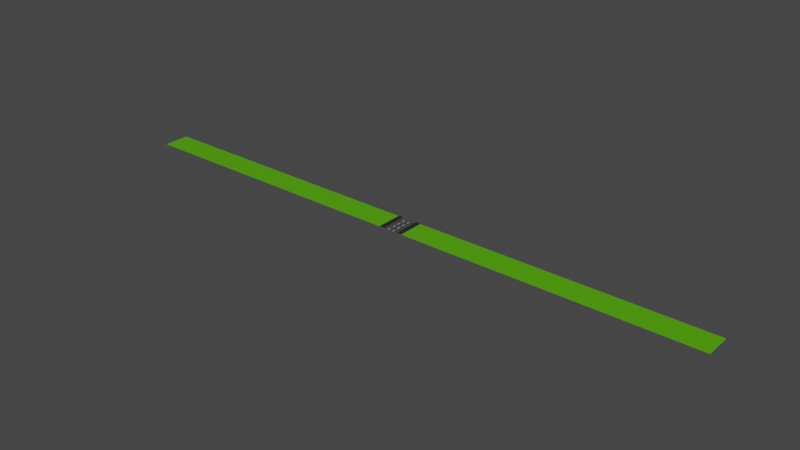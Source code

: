 # Source: Road.blend  (saved by Blender 2.81.16; exported with 4.5.12 LTS)
import bpy
from mathutils import Matrix  # noqa: F401  (used for matrix-valued properties, if any)

bpy.ops.wm.read_factory_settings(use_empty=True)
scene = bpy.context.scene
scene.name = 'Scene'

# ---- collections
col_collection = bpy.data.collections.new('Collection'); scene.collection.children.link(col_collection)

# ---- materials (node trees are filled in below, after node groups)
mat_road = bpy.data.materials.new('Road')
mat_road.use_transparent_shadow = False
mat_lines = bpy.data.materials.new('Lines')
mat_lines.use_transparent_shadow = False
mat_ground = bpy.data.materials.new('Ground')
mat_ground.use_transparent_shadow = False
mat_material_001 = bpy.data.materials.new('Material.001')
mat_material_001.use_transparent_shadow = False

# ---- material node trees
mat_road.use_nodes = True; mat_road.node_tree.nodes.clear()
_N = mat_road.node_tree.nodes; _L = mat_road.node_tree.links
n0 = _N.new('ShaderNodeOutputMaterial'); n0.name = 'Material Output'; n0.location = (300, 300)
n1 = _N.new('ShaderNodeBsdfPrincipled'); n1.name = 'Principled BSDF'; n1.location = (10, 300)
n1.distribution = 'GGX'
n1.subsurface_method = 'BURLEY'
n1.inputs[0].default_value = (0.06372, 0.06372, 0.06372, 1.0)
n1.inputs[3].default_value = 1.45
n1.inputs[27].default_value = (0.0, 0.0, 0.0, 1.0)
n1.inputs[28].default_value = 1.0
_L.new(n1.outputs[0], n0.inputs[0])
n0.is_active_output = True
mat_lines.use_nodes = True; mat_lines.node_tree.nodes.clear()
_N = mat_lines.node_tree.nodes; _L = mat_lines.node_tree.links
n0 = _N.new('ShaderNodeOutputMaterial'); n0.name = 'Material Output'; n0.location = (300, 300)
n1 = _N.new('ShaderNodeBsdfPrincipled'); n1.name = 'Principled BSDF'; n1.location = (10, 300)
n1.distribution = 'GGX'
n1.subsurface_method = 'BURLEY'
n1.inputs[3].default_value = 1.45
n1.inputs[27].default_value = (0.0, 0.0, 0.0, 1.0)
n1.inputs[28].default_value = 1.0
_L.new(n1.outputs[0], n0.inputs[0])
n0.is_active_output = True
mat_ground.use_nodes = True; mat_ground.node_tree.nodes.clear()
_N = mat_ground.node_tree.nodes; _L = mat_ground.node_tree.links
n0 = _N.new('ShaderNodeOutputMaterial'); n0.name = 'Material Output'; n0.location = (300, 300)
n1 = _N.new('ShaderNodeBsdfPrincipled'); n1.name = 'Principled BSDF'; n1.location = (10, 300)
n1.distribution = 'GGX'
n1.subsurface_method = 'BURLEY'
n1.inputs[0].default_value = (0.01885, 0.01885, 0.01885, 1.0)
n1.inputs[3].default_value = 1.45
n1.inputs[27].default_value = (0.0, 0.0, 0.0, 1.0)
n1.inputs[28].default_value = 1.0
_L.new(n1.outputs[0], n0.inputs[0])
n0.is_active_output = True
mat_material_001.use_nodes = True; mat_material_001.node_tree.nodes.clear()
_N = mat_material_001.node_tree.nodes; _L = mat_material_001.node_tree.links
n0 = _N.new('ShaderNodeOutputMaterial'); n0.name = 'Material Output'; n0.location = (300, 300)
n1 = _N.new('ShaderNodeBsdfPrincipled'); n1.name = 'Principled BSDF'; n1.location = (10, 300)
n1.distribution = 'GGX'
n1.subsurface_method = 'BURLEY'
n1.inputs[0].default_value = (0.09155, 0.42, 0.0, 1.0)
n1.inputs[3].default_value = 1.45
n1.inputs[27].default_value = (0.0, 0.0, 0.0, 1.0)
n1.inputs[28].default_value = 1.0
_L.new(n1.outputs[0], n0.inputs[0])
n0.is_active_output = True

# ---- world
world_world = bpy.data.worlds.new('World'); scene.world = world_world
world_world.use_nodes = True; world_world.node_tree.nodes.clear()
_N = world_world.node_tree.nodes; _L = world_world.node_tree.links
n0 = _N.new('ShaderNodeOutputWorld'); n0.name = 'World Output'; n0.location = (300, 300)
n1 = _N.new('ShaderNodeBackground'); n1.name = 'Background'; n1.location = (10, 300)
n1.inputs[0].default_value = (0.05088, 0.05088, 0.05088, 1.0)
_L.new(n1.outputs[0], n0.inputs[0])
n0.is_active_output = True
world_world.color = (0.05088, 0.05088, 0.05088)
world_world.use_sun_shadow = False
world_world.sun_shadow_jitter_overblur = 0.0

# ---- meshes
me_plane = bpy.data.meshes.new('Plane')
me_plane.from_pydata([(-1.0, -12.27, 0.0), (-1.0, 1.0, 0.0), (-0.3333, -12.27, 0.0), (-0.3333, 1.0, 0.0), (-1.0, -12.27, 0.1804), (-1.0, 1.0, 0.1804), (-1.0, -12.27, 0.1804), (-1.0, 1.0, 0.1804), (-1.605, -12.27, 0.1804), (-1.605, 1.0, 0.1804), (-1.605, -12.27, 0.1804), (-1.605, 1.0, 0.1804), (-1.0, -0.6584, 0.0), (-1.0, -2.317, 0.0), (-1.0, -3.975, 0.0), (-1.0, -5.634, 0.0), (-1.0, -7.292, 0.0), (-1.0, -8.951, 0.0), (-1.0, -10.61, 0.0), (-0.3333, -10.61, 0.0), (-0.3333, -8.951, 0.0), (-0.3333, -7.292, 0.0), (-0.3333, -5.634, 0.0), (-0.3333, -3.975, 0.0), (-0.3333, -2.317, 0.0), (-0.3333, -0.6584, 0.0), (-1.0, -0.6584, 0.1804), (-1.0, -2.317, 0.1804), (-1.0, -3.975, 0.1804), (-1.0, -5.634, 0.1804), (-1.0, -7.292, 0.1804), (-1.0, -8.951, 0.1804), (-1.0, -10.61, 0.1804), (-0.3603, -0.6584, 0.0), (-0.3603, -2.317, 0.0), (-0.3603, -3.975, 0.0), (-0.3603, -5.634, 0.0), (-1.605, -0.6584, 0.1804), (-1.605, -2.317, 0.1804), (-1.605, -3.975, 0.1804), (-1.605, -5.634, 0.1804), (-1.605, -7.292, 0.1804), (-1.605, -8.951, 0.1804), (-1.605, -10.61, 0.1804), (-1.605, -0.6584, 0.1804), (-1.605, -2.317, 0.1804), (-1.605, -3.975, 0.1804), (-1.605, -5.634, 0.1804), (-1.605, -7.292, 0.1804), (-1.605, -8.951, 0.1804), (-1.605, -10.61, 0.1804), (-0.3603, -7.292, 0.0), (-0.3603, -8.951, 0.0), (-0.3603, -10.61, 0.0), (-0.3603, -12.27, 0.0), (-0.3603, 1.0, 0.0), (-0.3067, -12.27, 0.0), (-0.3067, -0.6584, 0.0), (-0.3067, -2.317, 0.0), (-0.3067, -3.975, 0.0), (-0.3067, -5.634, 0.0), (-0.3067, -7.292, 0.0), (-0.3067, -8.951, 0.0), (-0.3067, -10.61, 0.0), (-0.3067, 1.0, 0.0), (0.0, -12.27, 0.0), (0.0, 1.0, 0.0), (0.0, -10.61, 0.0), (0.0, -8.951, 0.0), (0.0, -7.292, 0.0), (0.0, -5.634, 0.0), (0.0, -3.975, 0.0), (0.0, -2.317, 0.0), (0.0, -0.6584, 0.0), (-1.605, -10.61, -0.06012), (-1.605, -12.27, -0.06012), (-1.605, 1.0, -0.06012), (-1.605, -0.6584, -0.06012), (-1.605, -2.317, -0.06012), (-1.605, -3.975, -0.06012), (-1.605, -5.634, -0.06012), (-1.605, -7.292, -0.06012), (-1.605, -8.951, -0.06012), (-39.7, -10.61, -0.06012), (-39.7, -12.27, -0.06012), (-39.7, 1.0, -0.06012), (-39.7, -0.6584, -0.06012), (-39.7, -2.317, -0.06012), (-39.7, -3.975, -0.06012), (-39.7, -5.634, -0.06012), (-39.7, -7.292, -0.06012), (-39.7, -8.951, -0.06012)], [(6, 0)], [(33, 25, 3, 55), (12, 1, 5, 26), (5, 7, 11, 9), (37, 9, 11, 44), (6, 4, 8, 10), (17, 52, 51, 16), (18, 53, 52, 17), (0, 54, 53, 18), (12, 33, 55, 1), (16, 51, 36, 15), (15, 36, 35, 14), (14, 35, 34, 13), (13, 34, 33, 12), (24, 58, 57, 25), (23, 59, 58, 24), (25, 57, 64, 3), (2, 56, 63, 19), (19, 63, 62, 20), (20, 62, 61, 21), (21, 61, 60, 22), (22, 60, 59, 23), (8, 43, 50, 10), (43, 42, 49, 50), (42, 41, 48, 49), (41, 40, 47, 48), (40, 39, 46, 47), (39, 38, 45, 46), (38, 37, 44, 45), (0, 18, 32, 4), (18, 17, 31, 32), (17, 16, 30, 31), (16, 15, 29, 30), (15, 14, 28, 29), (14, 13, 27, 28), (13, 12, 26, 27), (54, 2, 19, 53), (53, 19, 20, 52), (52, 20, 21, 51), (51, 21, 22, 36), (36, 22, 23, 35), (35, 23, 24, 34), (34, 24, 25, 33), (58, 72, 73, 57), (59, 71, 72, 58), (60, 70, 71, 59), (61, 69, 70, 60), (62, 68, 69, 61), (63, 67, 68, 62), (56, 65, 67, 63), (57, 73, 66, 64), (49, 48, 81, 82), (48, 47, 80, 81), (47, 46, 79, 80), (74, 82, 91, 83), (81, 80, 89, 90), (75, 74, 83, 84), (79, 78, 87, 88), (77, 76, 85, 86), (82, 81, 90, 91), (80, 79, 88, 89), (78, 77, 86, 87), (50, 49, 82, 74), (44, 11, 76, 77), (45, 44, 77, 78), (46, 45, 78, 79), (10, 50, 74, 75), (5, 9, 8, 4)])
me_plane.polygons.foreach_set('material_index', [0, 2, 2, 2, 2, 0, 0, 0, 0, 0, 0, 0, 0, 1, 0, 0, 1, 0, 1, 0, 1, 2, 2, 2, 2, 2, 2, 2, 2, 2, 2, 2, 2, 2, 2, 1, 0, 1, 0, 1, 0, 1, 0, 0, 0, 0, 0, 0, 0, 0, 2, 2, 2, 3, 3, 3, 3, 3, 3, 3, 3, 2, 2, 2, 2, 2, 2])
_uv = me_plane.uv_layers.new(name='UVMap')
_uv.uv.foreach_set('vector', [0.1667, 0.875, 0.3333, 0.875, 0.3333, 1.0, 0.1667, 1.0, 0.0, 0.875, 0.0, 1.0, 0.0, 1.0, 0.0, 0.875, 0.0, 0.0, 0.0, 0.0, 0.0, 0.0, 0.0, 0.0, 0.0, 0.875, 0.0, 1.0, 0.0, 1.0, 0.0, 0.875, 0.0, 0.0, 0.0, 0.0, 0.0, 0.0, 0.0, 0.0, 0.0, 0.25, 0.1667, 0.25, 0.1667, 0.375, 0.0, 0.375, 0.0, 0.125, 0.1667, 0.125, 0.1667, 0.25, 0.0, 0.25, 0.0, 0.0, 0.1667, 0.0, 0.1667, 0.125, 0.0, 0.125, 0.0, 0.875, 0.1667, 0.875, 0.1667, 1.0, 0.0, 1.0, 0.0, 0.375, 0.1667, 0.375, 0.1667, 0.5, 0.0, 0.5, 0.0, 0.5, 0.1667, 0.5, 0.1667, 0.625, 0.0, 0.625, 0.0, 0.625, 0.1667, 0.625, 0.1667, 0.75, 0.0, 0.75, 0.0, 0.75, 0.1667, 0.75, 0.1667, 0.875, 0.0, 0.875, 0.3333, 0.75, 0.4167, 0.75, 0.4167, 0.875, 0.3333, 0.875, 0.3333, 0.625, 0.4167, 0.625, 0.4167, 0.75, 0.3333, 0.75, 0.3333, 0.875, 0.4167, 0.875, 0.4167, 1.0, 0.3333, 1.0, 0.3333, 0.0, 0.4167, 0.0, 0.4167, 0.125, 0.3333, 0.125, 0.3333, 0.125, 0.4167, 0.125, 0.4167, 0.25, 0.3333, 0.25, 0.3333, 0.25, 0.4167, 0.25, 0.4167, 0.375, 0.3333, 0.375, 0.3333, 0.375, 0.4167, 0.375, 0.4167, 0.5, 0.3333, 0.5, 0.3333, 0.5, 0.4167, 0.5, 0.4167, 0.625, 0.3333, 0.625, 0.0, 0.0, 0.0, 0.125, 0.0, 0.125, 0.0, 0.0, 0.0, 0.125, 0.0, 0.25, 0.0, 0.25, 0.0, 0.125, 0.0, 0.25, 0.0, 0.375, 0.0, 0.375, 0.0, 0.25, 0.0, 0.375, 0.0, 0.5, 0.0, 0.5, 0.0, 0.375, 0.0, 0.5, 0.0, 0.625, 0.0, 0.625, 0.0, 0.5, 0.0, 0.625, 0.0, 0.75, 0.0, 0.75, 0.0, 0.625, 0.0, 0.75, 0.0, 0.875, 0.0, 0.875, 0.0, 0.75, 0.0, 0.0, 0.0, 0.125, 0.0, 0.125, 0.0, 0.0, 0.0, 0.125, 0.0, 0.25, 0.0, 0.25, 0.0, 0.125, 0.0, 0.25, 0.0, 0.375, 0.0, 0.375, 0.0, 0.25, 0.0, 0.375, 0.0, 0.5, 0.0, 0.5, 0.0, 0.375, 0.0, 0.5, 0.0, 0.625, 0.0, 0.625, 0.0, 0.5, 0.0, 0.625, 0.0, 0.75, 0.0, 0.75, 0.0, 0.625, 0.0, 0.75, 0.0, 0.875, 0.0, 0.875, 0.0, 0.75, 0.1667, 0.0, 0.3333, 0.0, 0.3333, 0.125, 0.1667, 0.125, 0.1667, 0.125, 0.3333, 0.125, 0.3333, 0.25, 0.1667, 0.25, 0.1667, 0.25, 0.3333, 0.25, 0.3333, 0.375, 0.1667, 0.375, 0.1667, 0.375, 0.3333, 0.375, 0.3333, 0.5, 0.1667, 0.5, 0.1667, 0.5, 0.3333, 0.5, 0.3333, 0.625, 0.1667, 0.625, 0.1667, 0.625, 0.3333, 0.625, 0.3333, 0.75, 0.1667, 0.75, 0.1667, 0.75, 0.3333, 0.75, 0.3333, 0.875, 0.1667, 0.875, 0.4167, 0.75, 0.5, 0.75, 0.5, 0.875, 0.4167, 0.875, 0.4167, 0.625, 0.5, 0.625, 0.5, 0.75, 0.4167, 0.75, 0.4167, 0.5, 0.5, 0.5, 0.5, 0.625, 0.4167, 0.625, 0.4167, 0.375, 0.5, 0.375, 0.5, 0.5, 0.4167, 0.5, 0.4167, 0.25, 0.5, 0.25, 0.5, 0.375, 0.4167, 0.375, 0.4167, 0.125, 0.5, 0.125, 0.5, 0.25, 0.4167, 0.25, 0.4167, 0.0, 0.5, 0.0, 0.5, 0.125, 0.4167, 0.125, 0.4167, 0.875, 0.5, 0.875, 0.5, 1.0, 0.4167, 1.0, 0.0, 0.25, 0.0, 0.375, 0.0, 0.375, 0.0, 0.25, 0.0, 0.375, 0.0, 0.5, 0.0, 0.5, 0.0, 0.375, 0.0, 0.5, 0.0, 0.625, 0.0, 0.625, 0.0, 0.5, 0.0, 0.125, 0.0, 0.25, 0.0, 0.25, 0.0, 0.125, 0.0, 0.375, 0.0, 0.5, 0.0, 0.5, 0.0, 0.375, 0.0, 0.0, 0.0, 0.0, 0.0, 0.0, 0.0, 0.0, 0.0, 0.625, 0.0, 0.75, 0.0, 0.75, 0.0, 0.625, 0.0, 0.875, 0.0, 1.0, 0.0, 1.0, 0.0, 0.875, 0.0, 0.25, 0.0, 0.375, 0.0, 0.375, 0.0, 0.25, 0.0, 0.5, 0.0, 0.625, 0.0, 0.625, 0.0, 0.5, 0.0, 0.0, 0.0, 0.0, 0.0, 0.0, 0.0, 0.0, 0.0, 0.125, 0.0, 0.25, 0.0, 0.25, 0.0, 0.125, 0.0, 0.875, 0.0, 1.0, 0.0, 1.0, 0.0, 0.875, 0.0, 0.75, 0.0, 0.875, 0.0, 0.875, 0.0, 0.75, 0.0, 0.625, 0.0, 0.75, 0.0, 0.75, 0.0, 0.625, 0.0, 0.0, 0.0, 0.125, 0.0, 0.125, 0.0, 0.0, 0.0, 0.0, 0.0, 0.0, 0.0, 0.0, 0.0, 0.0])
me_plane.materials.append(mat_road)
me_plane.materials.append(mat_lines)
me_plane.materials.append(mat_ground)
me_plane.materials.append(mat_material_001)
me_plane.use_remesh_fix_poles = True
me_plane.use_remesh_preserve_attributes = False
me_plane.use_mirror_vertex_groups = False
me_plane.update()

# ---- objects
ob_plane = bpy.data.objects.new('Plane', me_plane)

# ---- transforms, parenting, visibility, modifiers, constraints
ob_plane.location = (0.0, 0.0, 0.0)
ob_plane.scale = (3.75, 0.9798, 1.0)
ob_plane.lineart.crease_threshold = 0.0
_m = ob_plane.modifiers.new('Mirror', 'MIRROR')

# ---- collection membership
col_collection.objects.link(ob_plane)

# ---- scene / render settings (as saved in the file)
scene.frame_start = 1; scene.frame_end = 250; scene.frame_set(4)
scene.render.engine = 'BLENDER_EEVEE_NEXT'
scene.cycles.use_denoising = False
scene.cycles.samples = 128
scene.cycles.sampling_pattern = 'TABULATED_SOBOL'
scene.cycles.use_adaptive_sampling = False
scene.cycles.use_light_tree = False
scene.view_settings.view_transform = 'Filmic'
bpy.context.view_layer.update()

# ---- added for rendering (the .blend has no active camera and no usable light): camera, sun
cam_auto = bpy.data.cameras.new('AutoCamera')
cam_auto.lens = 50.0
cam_auto.sensor_width = 36.0
cam_auto.clip_end = 4839.19
ob_auto_camera = bpy.data.objects.new('AutoCamera', cam_auto)
scene.collection.objects.link(ob_auto_camera)
ob_auto_camera.location = (275.738, -336.406, 220.651)
ob_auto_camera.rotation_euler = (1.09748, -7.21219e-08, 0.694738)
scene.camera = ob_auto_camera
light_auto_sun = bpy.data.lights.new('AutoSun', 'SUN')
light_auto_sun.energy = 3.0
light_auto_sun.angle = 0.0523599
ob_auto_sun = bpy.data.objects.new('AutoSun', light_auto_sun)
scene.collection.objects.link(ob_auto_sun)
ob_auto_sun.rotation_euler = (0.872665, 0.174533, 0.523599)
bpy.context.view_layer.update()
